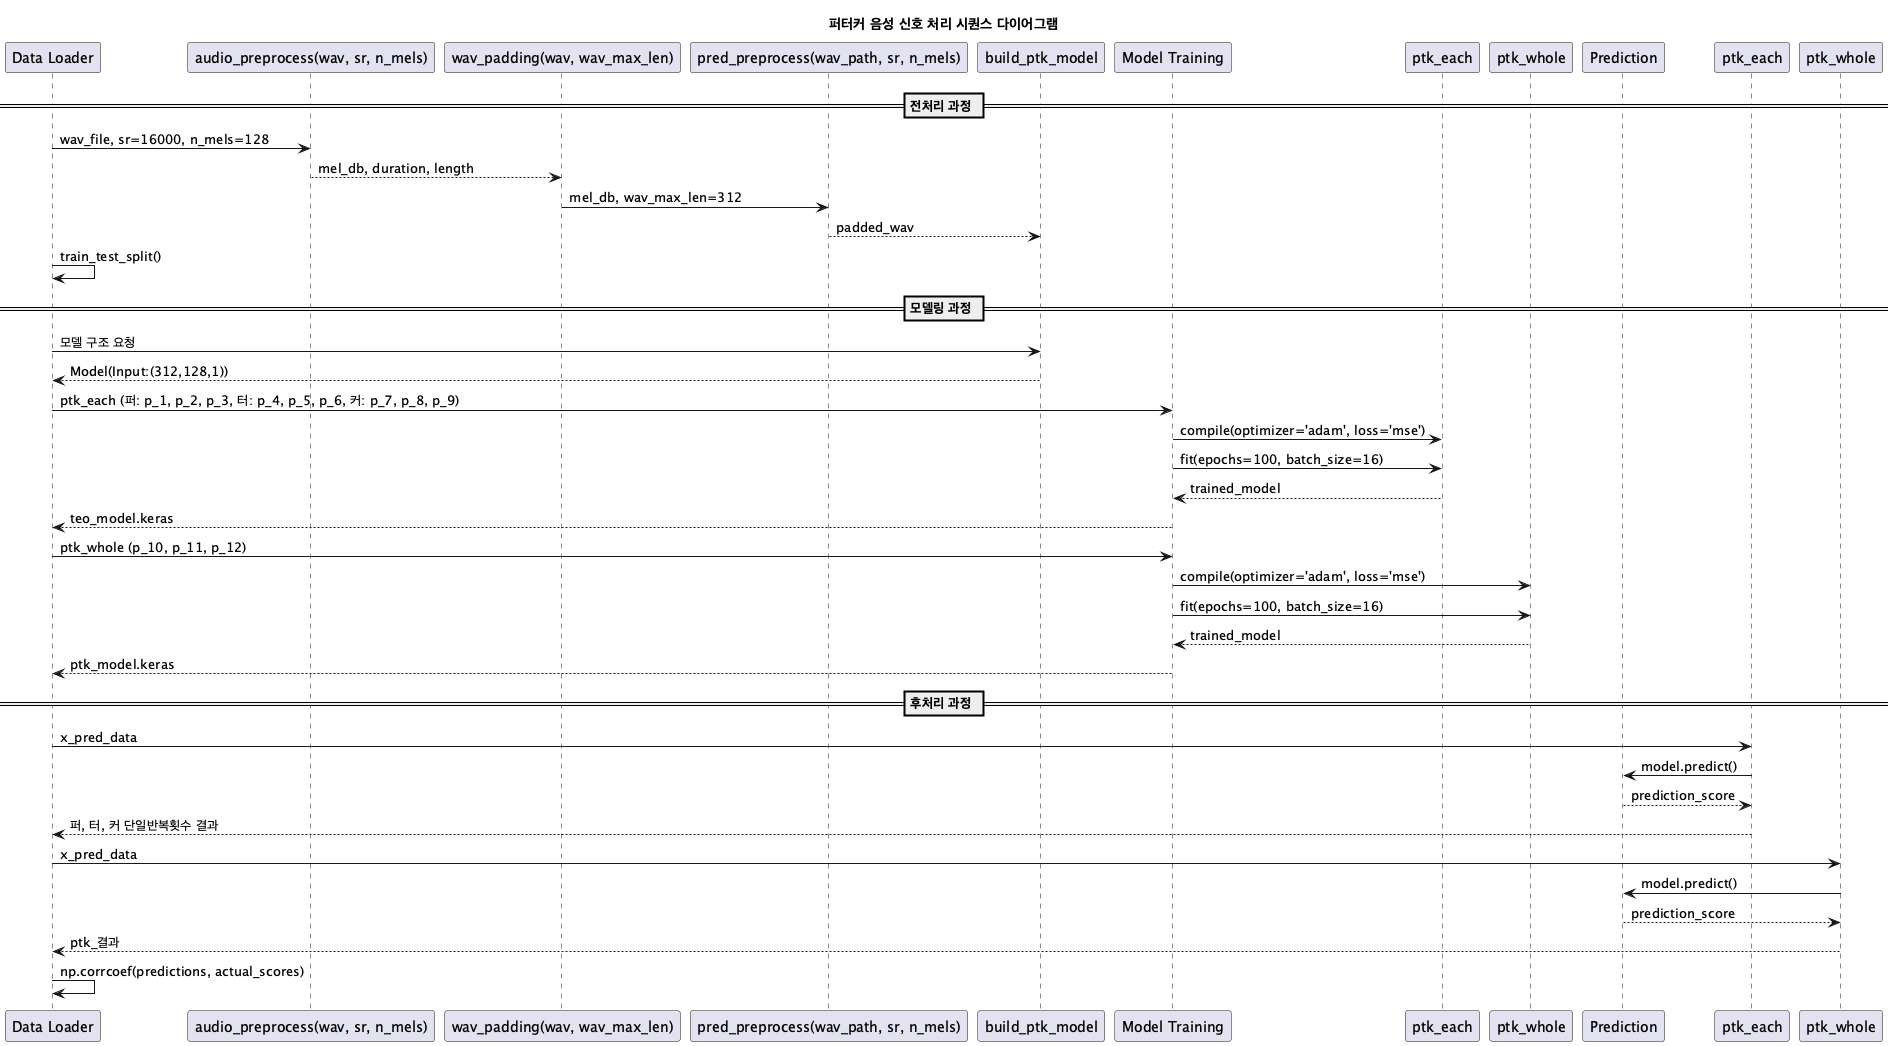

The diagram above was rendered by PlantUML. Its source (embedded in the PNG):
@startuml puttergeo_sequence
title 퍼터커 음성 신호 처리 시퀀스 다이어그램

participant "Data Loader" as loader
participant "audio_preprocess(wav, sr, n_mels)" as audio_file_transformation
participant "wav_padding(wav, wav_max_len)" as padding
participant "pred_preprocess(wav_path, sr, n_mels)" as preprocess
participant "build_ptk_model" as model_builder
participant "Model Training" as training
participant "ptk_each" as each
participant "ptk_whole" as ptk
participant "Prediction" as prediction

== 전처리 과정 ==

loader -> audio_file_transformation: wav_file, sr=16000, n_mels=128
audio_file_transformation --> padding: mel_db, duration, length

padding -> preprocess: mel_db, wav_max_len=312
preprocess --> model_builder: padded_wav

loader -> loader: train_test_split()

== 모델링 과정 ==

loader -> model_builder: 모델 구조 요청
model_builder --> loader: Model(Input:(312,128,1))

loader -> training: ptk_each (퍼: p_1, p_2, p_3, 터: p_4, p_5, p_6, 커: p_7, p_8, p_9)
training -> each: compile(optimizer='adam', loss='mse')
training -> each: fit(epochs=100, batch_size=16)
each --> training: trained_model
training --> loader: teo_model.keras

loader -> training: ptk_whole (p_10, p_11, p_12)
training -> ptk: compile(optimizer='adam', loss='mse')
training -> ptk: fit(epochs=100, batch_size=16)
ptk --> training: trained_model
training --> loader: ptk_model.keras

== 후처리 과정 ==

loader -> ptk_each: x_pred_data
ptk_each -> prediction: model.predict()
prediction --> ptk_each: prediction_score
ptk_each --> loader: 퍼, 터, 커 단일반복횟수 결과

loader -> ptk_whole: x_pred_data
ptk_whole -> prediction: model.predict()
prediction --> ptk_whole: prediction_score
ptk_whole --> loader: ptk_결과

loader -> loader: np.corrcoef(predictions, actual_scores)

@enduml